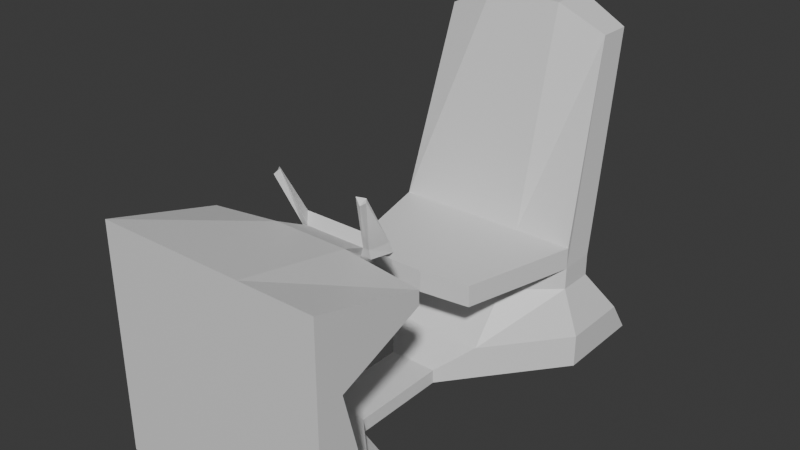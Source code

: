# Source: Cockpit.blend  (saved by Blender 5.0.119; exported with 4.5.12 LTS)
import bpy
from mathutils import Matrix  # noqa: F401  (used for matrix-valued properties, if any)

bpy.ops.wm.read_factory_settings(use_empty=True)
scene = bpy.context.scene
scene.name = 'Scene'

# ---- collections
col_collection = bpy.data.collections.new('Collection'); scene.collection.children.link(col_collection)

# ---- materials (node trees are filled in below, after node groups)
mat_material = bpy.data.materials.new('Material')
mat_material.alpha_threshold = 0.0
mat_material.use_backface_culling_lightprobe_volume = False
mat_material.roughness = 0.5
mat_material.line_color = (0.0, 0.0, 0.0, 1.0)

# ---- material node trees
mat_material.use_nodes = True; mat_material.node_tree.nodes.clear()
_N = mat_material.node_tree.nodes; _L = mat_material.node_tree.links
n0 = _N.new('ShaderNodeOutputMaterial'); n0.name = 'Material Output'; n0.location = (200, 100)
n1 = _N.new('ShaderNodeBsdfPrincipled'); n1.name = 'Principled BSDF'; n1.location = (-200, 100)
_L.new(n1.outputs[0], n0.inputs[0])
n0.is_active_output = True

# ---- world
world_world = bpy.data.worlds.new('World'); scene.world = world_world
world_world.use_nodes = True; world_world.node_tree.nodes.clear()
_N = world_world.node_tree.nodes; _L = world_world.node_tree.links
n0 = _N.new('ShaderNodeOutputWorld'); n0.name = 'World Output'; n0.location = (200, 100)
n1 = _N.new('ShaderNodeBackground'); n1.name = 'Background'; n1.location = (-200, 100)
n1.inputs[0].default_value = (0.05088, 0.05088, 0.05088, 1.0)
_L.new(n1.outputs[0], n0.inputs[0])
n0.is_active_output = True
world_world.color = (0.05088, 0.05088, 0.05088)
world_world.sun_shadow_jitter_overblur = 0.0

# ---- meshes
me_cube = bpy.data.meshes.new('Cube')
me_cube.from_pydata([(0.5, 0.899, -0.6022), (0.5, 1.0, -0.75), (0.5, -1.0, -0.6019), (0.5, -1.0, -0.75), (-0.5, 0.899, -0.6022), (-0.5, 1.0, -0.75), (-0.5, -1.0, -0.6019), (-0.5, -1.0, -0.75), (-0.5, 0.8014, -0.75), (-0.5, 0.5781, -0.75), (-0.5, -0.5, -0.75), (0.5, 0.8014, -0.6022), (0.5, 0.5781, -0.6019), (0.5, -0.7525, -0.6019), (-0.5, -0.7525, -0.6019), (-0.5, 0.5781, -0.6019), (-0.5, 0.8014, -0.6022), (0.5, -0.5, -0.75), (0.5, 0.5781, -0.75), (0.5, 0.8014, -0.75), (0.5, -1.0, 0.2518), (-0.5, -1.0, 0.2518), (0.5, -0.5, 0.1174), (-0.5, -0.5, 0.1174), (-0.222, 0.2296, -0.75), (0.222, 0.2296, -0.6019), (-0.222, 0.2296, -0.6019), (0.222, 0.2296, -0.75), (0.222, 0.4007, -0.3926), (-0.4276, 0.5785, -0.3926), (-0.222, 0.4007, -0.3926), (0.4276, 0.5785, -0.3926), (-0.1096, 0.08624, -0.75), (-0.1096, -0.3567, -0.75), (0.1096, 0.08624, -0.6875), (0.1096, -0.3567, -0.6875), (-0.1096, -0.3567, -0.6875), (-0.1096, 0.08624, -0.6875), (0.1096, -0.3567, -0.75), (0.1096, 0.08624, -0.75), (0.4276, 0.6454, -0.3929), (0.4276, 0.743, -0.3929), (-0.4276, 0.743, -0.3929), (-0.4276, 0.6454, -0.3929), (-0.5, -0.5, 0.05529), (0.5, -0.5, 0.05529), (0.5, -1.0, 0.05529), (-0.5, -1.0, 0.05529), (0.5, -0.8842, -0.0968), (0.5, -1.0, -0.0968), (-0.5, -0.8842, -0.0968), (-0.5, -1.0, -0.0968), (-0.2969, 0.06659, -0.2945), (0.2969, 0.06659, -0.2945), (0.4276, 0.5786, -0.2945), (-0.4276, 0.5786, -0.2945), (0.4276, 0.6456, -0.2948), (-0.4276, 0.7432, -0.2948), (0.4276, 0.7432, -0.2948), (-0.4276, 0.6456, -0.2948), (-0.2969, 0.06672, -0.1984), (0.2969, 0.06672, -0.1984), (0.4276, 0.5788, -0.1984), (-0.4276, 0.5788, -0.1984), (0.3772, 0.8265, 0.6476), (-0.3772, 0.9763, 0.6476), (0.3772, 0.9763, 0.6476), (-0.3772, 0.8265, 0.6476), (0.1667, 1.0, -0.75), (-0.1667, 1.0, -0.75), (0.1667, -1.0, -0.6019), (-0.1667, -1.0, -0.6019), (-0.1667, -1.0, -0.75), (0.1667, -1.0, -0.75), (-0.1667, 0.899, -0.6022), (0.1667, 0.899, -0.6022), (0.1667, 0.8014, -0.75), (-0.1667, 0.8014, -0.75), (0.1667, 0.5781, -0.75), (-0.1667, 0.5781, -0.75), (0.1667, -0.5, -0.75), (-0.1667, -0.5, -0.75), (-0.1667, -0.7525, -0.6019), (0.1667, -0.7525, -0.6019), (0.1667, -1.0, 0.2518), (-0.1667, -1.0, 0.2518), (-0.1667, -0.5, 0.1567), (0.1667, -0.5, 0.1567), (-0.07399, 0.2296, -0.6019), (0.07399, 0.2296, -0.6019), (0.07399, 0.2296, -0.75), (-0.07399, 0.2296, -0.75), (-0.07399, 0.4007, -0.3926), (0.07399, 0.4007, -0.3926), (-0.1667, 0.743, -0.3929), (0.1667, 0.743, -0.3929), (-0.03655, 0.08624, -0.6875), (0.03655, 0.08624, -0.6875), (-0.03655, -0.3567, -0.6875), (0.03655, -0.3567, -0.6875), (0.03655, 0.08624, -0.75), (-0.03655, 0.08624, -0.75), (0.03655, -0.3567, -0.75), (-0.03655, -0.3567, -0.75), (0.1667, -1.0, 0.05529), (-0.1667, -1.0, 0.05529), (-0.1667, -0.5, -0.02007), (0.1667, -0.5, -0.02007), (-0.1667, -0.8842, -0.0968), (0.1667, -0.8842, -0.0968), (0.1667, -1.0, -0.0968), (-0.1667, -1.0, -0.0968), (-0.07399, 0.03869, -0.2945), (0.07399, 0.03869, -0.2945), (-0.1667, 0.7432, -0.2948), (0.1667, 0.7432, -0.2948), (-0.07399, 0.03883, -0.1984), (0.07399, 0.03883, -0.1984), (0.1667, 0.5788, -0.1984), (-0.1667, 0.5788, -0.1984), (-0.1667, 1.001, 0.7501), (0.1667, 1.001, 0.7501), (-0.1667, 0.8021, 0.7501), (0.1667, 0.8021, 0.7501), (-0.5, -0.5273, -0.7523), (-0.1387, -0.3731, 0.09908), (0.1387, -0.3731, 0.09908), (-0.119, -0.3625, 0.05599), (0.119, -0.3625, 0.05599), (-0.1865, -0.3199, 0.1264), (0.1865, -0.3199, 0.1264), (-0.1865, -0.284, 0.04314), (0.1865, -0.284, 0.04314), (0.1661, -0.3625, 0.05599), (0.1661, -0.3731, 0.09908), (-0.1661, -0.3625, 0.05599), (-0.1661, -0.3731, 0.09908), (0.2207, -0.3005, 0.07906), (0.219, -0.3199, 0.1264), (-0.2207, -0.3005, 0.07906), (-0.219, -0.3199, 0.1264), (0.2107, -0.4324, 0.3409), (0.1824, -0.4558, 0.3475), (-0.2107, -0.4324, 0.3409), (-0.1824, -0.4558, 0.3475), (0.2147, -0.4374, 0.3267), (0.2087, -0.4643, 0.3214), (-0.2147, -0.4374, 0.3267), (-0.2087, -0.4643, 0.3214)], [(6, 124)], [(106, 44, 23, 86), (72, 71, 6, 7), (8, 16, 4, 5), (80, 17, 3, 73), (17, 13, 2, 3), (68, 75, 0, 1), (1, 0, 11, 19), (19, 11, 12, 18), (38, 35, 13, 17), (68, 1, 19, 76), (76, 19, 18, 78), (102, 38, 17, 80), (7, 6, 14, 10), (24, 26, 15, 9), (9, 15, 16, 8), (12, 11, 40, 31), (11, 0, 41, 40), (98, 36, 14, 82), (86, 23, 21, 85), (46, 45, 22, 20), (44, 47, 21, 23), (104, 46, 20, 84), (89, 25, 28, 93), (32, 37, 26, 24), (78, 18, 27, 90), (18, 12, 25, 27), (25, 12, 31, 28), (40, 41, 58, 56), (74, 4, 42, 94), (28, 31, 54, 53), (10, 14, 36, 33), (33, 36, 37, 32), (88, 26, 37, 96), (96, 37, 36, 98), (90, 27, 39, 100), (100, 39, 38, 102), (27, 25, 34, 39), (39, 34, 35, 38), (4, 16, 43, 42), (31, 40, 56, 54), (16, 15, 29, 43), (15, 26, 30, 29), (110, 49, 46, 104), (50, 51, 47, 44), (49, 48, 45, 46), (108, 50, 44, 106), (82, 14, 50, 108), (2, 13, 48, 49), (14, 6, 51, 50), (70, 2, 49, 110), (54, 56, 64, 62), (59, 55, 63, 67), (55, 52, 60, 63), (42, 43, 59, 57), (94, 42, 57, 114), (93, 28, 53, 113), (43, 29, 55, 59), (29, 30, 52, 55), (122, 67, 63, 119), (117, 61, 62, 118), (120, 65, 67, 122), (113, 53, 61, 117), (56, 58, 66, 64), (57, 59, 67, 65), (53, 54, 62, 61), (114, 57, 65, 120), (58, 115, 121, 66), (115, 114, 120, 121), (52, 112, 116, 60), (112, 113, 117, 116), (66, 121, 123, 64), (121, 120, 122, 123), (60, 116, 119, 63), (116, 117, 118, 119), (64, 123, 118, 62), (123, 122, 119, 118), (30, 92, 112, 52), (92, 93, 113, 112), (41, 95, 115, 58), (95, 94, 114, 115), (6, 71, 111, 51), (71, 70, 110, 111), (13, 83, 109, 48), (83, 82, 108, 109), (48, 109, 107, 45), (109, 108, 106, 107), (51, 111, 105, 47), (111, 110, 104, 105), (32, 101, 103, 33), (101, 100, 102, 103), (24, 91, 101, 32), (91, 90, 100, 101), (34, 97, 99, 35), (97, 96, 98, 99), (25, 89, 97, 34), (89, 88, 96, 97), (0, 75, 95, 41), (75, 74, 94, 95), (9, 79, 91, 24), (79, 78, 90, 91), (26, 88, 92, 30), (88, 89, 93, 92), (47, 105, 85, 21), (105, 104, 84, 85), (22, 87, 84, 20), (87, 86, 85, 84), (35, 99, 83, 13), (99, 98, 82, 83), (33, 103, 81, 10), (103, 102, 80, 81), (8, 77, 79, 9), (77, 76, 78, 79), (5, 69, 77, 8), (69, 68, 76, 77), (5, 4, 74, 69), (69, 74, 75, 68), (10, 81, 72, 7), (81, 80, 73, 72), (3, 2, 70, 73), (73, 70, 71, 72), (45, 107, 87, 22), (106, 86, 125, 127), (128, 132, 137, 133), (86, 87, 126, 125), (107, 106, 127, 128), (87, 107, 128, 126), (132, 131, 129, 130), (125, 126, 130, 129), (136, 125, 144, 148), (128, 127, 131, 132), (134, 133, 137, 138), (135, 136, 140, 139), (126, 128, 133, 134), (132, 130, 138, 137), (131, 127, 135, 139), (138, 130, 141, 145), (127, 125, 136, 135), (129, 131, 139, 140), (144, 143, 147, 148), (141, 142, 146, 145), (125, 129, 143, 144), (134, 138, 145, 146), (126, 134, 146, 142), (129, 140, 147, 143), (130, 126, 142, 141), (140, 136, 148, 147)])
_uv = me_cube.uv_layers.new(name='UVMap')
_uv.uv.foreach_set('vector', [0.7917, 0.6875, 0.875, 0.6875, 0.875, 0.6875, 0.7917, 0.6875, 0.375, 0.9167, 0.625, 0.9167, 0.625, 1.0, 0.375, 1.0, 0.375, 0.1875, 0.625, 0.1875, 0.625, 0.25, 0.375, 0.25, 0.2917, 0.6875, 0.375, 0.6875, 0.375, 0.75, 0.2917, 0.75, 0.375, 0.6875, 0.625, 0.6875, 0.625, 0.75, 0.375, 0.75, 0.375, 0.4167, 0.625, 0.4167, 0.625, 0.5, 0.375, 0.5, 0.375, 0.5, 0.625, 0.5, 0.625, 0.5625, 0.375, 0.5625, 0.375, 0.5625, 0.625, 0.5625, 0.625, 0.625, 0.375, 0.625, 0.375, 0.6751, 0.625, 0.6751, 0.625, 0.6875, 0.375, 0.6875, 0.2917, 0.5, 0.375, 0.5, 0.375, 0.5625, 0.2917, 0.5625, 0.2917, 0.5625, 0.375, 0.5625, 0.375, 0.625, 0.2917, 0.625, 0.2917, 0.6751, 0.375, 0.6751, 0.375, 0.6875, 0.2917, 0.6875, 0.375, 0.0, 0.625, 0.0, 0.625, 0.0625, 0.375, 0.0625, 0.375, 0.09968, 0.625, 0.09968, 0.625, 0.125, 0.375, 0.125, 0.375, 0.125, 0.625, 0.125, 0.625, 0.1875, 0.375, 0.1875, 0.625, 0.625, 0.625, 0.5625, 0.625, 0.5625, 0.625, 0.625, 0.625, 0.5625, 0.625, 0.5, 0.625, 0.5, 0.625, 0.5625, 0.7917, 0.6751, 0.875, 0.6751, 0.875, 0.6875, 0.7917, 0.6875, 0.7917, 0.6875, 0.875, 0.6875, 0.875, 0.75, 0.7917, 0.75, 0.625, 0.75, 0.625, 0.6875, 0.625, 0.6875, 0.625, 0.75, 0.625, 0.0625, 0.625, 0.0, 0.625, 0.0, 0.625, 0.0625, 0.625, 0.8333, 0.625, 0.75, 0.625, 0.75, 0.625, 0.8333, 0.7083, 0.6503, 0.625, 0.6503, 0.625, 0.6503, 0.7083, 0.6503, 0.375, 0.08729, 0.625, 0.08729, 0.625, 0.09968, 0.375, 0.09968, 0.2917, 0.625, 0.375, 0.625, 0.375, 0.6503, 0.2917, 0.6503, 0.375, 0.625, 0.625, 0.625, 0.625, 0.6503, 0.375, 0.6503, 0.625, 0.6503, 0.625, 0.625, 0.625, 0.625, 0.625, 0.6503, 0.625, 0.5625, 0.625, 0.5, 0.625, 0.5, 0.625, 0.5625, 0.625, 0.3333, 0.625, 0.25, 0.625, 0.25, 0.625, 0.3333, 0.625, 0.6503, 0.625, 0.625, 0.625, 0.625, 0.625, 0.6503, 0.375, 0.0625, 0.625, 0.0625, 0.625, 0.07489, 0.375, 0.07489, 0.375, 0.07489, 0.625, 0.07489, 0.625, 0.08729, 0.375, 0.08729, 0.7917, 0.6503, 0.875, 0.6503, 0.875, 0.6627, 0.7917, 0.6627, 0.7917, 0.6627, 0.875, 0.6627, 0.875, 0.6751, 0.7917, 0.6751, 0.2917, 0.6503, 0.375, 0.6503, 0.375, 0.6627, 0.2917, 0.6627, 0.2917, 0.6627, 0.375, 0.6627, 0.375, 0.6751, 0.2917, 0.6751, 0.375, 0.6503, 0.625, 0.6503, 0.625, 0.6627, 0.375, 0.6627, 0.375, 0.6627, 0.625, 0.6627, 0.625, 0.6751, 0.375, 0.6751, 0.625, 0.25, 0.625, 0.1875, 0.625, 0.1875, 0.625, 0.25, 0.625, 0.625, 0.625, 0.5625, 0.625, 0.5625, 0.625, 0.625, 0.625, 0.1875, 0.625, 0.125, 0.625, 0.125, 0.625, 0.1875, 0.625, 0.125, 0.625, 0.09968, 0.625, 0.09968, 0.625, 0.125, 0.625, 0.8333, 0.625, 0.75, 0.625, 0.75, 0.625, 0.8333, 0.625, 0.0625, 0.625, 0.0, 0.625, 0.0, 0.625, 0.0625, 0.625, 0.75, 0.625, 0.6875, 0.625, 0.6875, 0.625, 0.75, 0.7917, 0.6875, 0.875, 0.6875, 0.875, 0.6875, 0.7917, 0.6875, 0.7917, 0.6875, 0.875, 0.6875, 0.875, 0.6875, 0.7917, 0.6875, 0.625, 0.75, 0.625, 0.6875, 0.625, 0.6875, 0.625, 0.75, 0.625, 0.0625, 0.625, 0.0, 0.625, 0.0, 0.625, 0.0625, 0.625, 0.8333, 0.625, 0.75, 0.625, 0.75, 0.625, 0.8333, 0.625, 0.625, 0.625, 0.5625, 0.625, 0.5625, 0.625, 0.625, 0.625, 0.1875, 0.625, 0.125, 0.625, 0.125, 0.625, 0.1875, 0.625, 0.125, 0.625, 0.09968, 0.625, 0.09968, 0.625, 0.125, 0.625, 0.25, 0.625, 0.1875, 0.625, 0.1875, 0.625, 0.25, 0.625, 0.3333, 0.625, 0.25, 0.625, 0.25, 0.625, 0.3333, 0.7083, 0.6503, 0.625, 0.6503, 0.625, 0.6503, 0.7083, 0.6503, 0.625, 0.1875, 0.625, 0.125, 0.625, 0.125, 0.625, 0.1875, 0.625, 0.125, 0.625, 0.09968, 0.625, 0.09968, 0.625, 0.125, 0.7917, 0.5625, 0.875, 0.5625, 0.625, 0.125, 0.625, 0.2917, 0.7083, 0.6503, 0.625, 0.6503, 0.625, 0.625, 0.625, 0.4583, 0.7917, 0.5, 0.875, 0.5, 0.875, 0.5625, 0.7917, 0.5625, 0.7083, 0.6503, 0.625, 0.6503, 0.625, 0.6503, 0.7083, 0.6503, 0.625, 0.5625, 0.625, 0.5, 0.625, 0.5, 0.625, 0.5625, 0.625, 0.25, 0.625, 0.1875, 0.625, 0.1875, 0.625, 0.25, 0.625, 0.6503, 0.625, 0.625, 0.625, 0.625, 0.625, 0.6503, 0.625, 0.3333, 0.625, 0.25, 0.625, 0.25, 0.625, 0.3333, 0.625, 0.5, 0.625, 0.4167, 0.625, 0.4167, 0.625, 0.5, 0.625, 0.4167, 0.625, 0.3333, 0.625, 0.3333, 0.625, 0.4167, 0.875, 0.6503, 0.7917, 0.6503, 0.7917, 0.6503, 0.875, 0.6503, 0.7917, 0.6503, 0.7083, 0.6503, 0.7083, 0.6503, 0.7917, 0.6503, 0.625, 0.5, 0.7083, 0.5, 0.7083, 0.5625, 0.625, 0.5625, 0.7083, 0.5, 0.7917, 0.5, 0.7917, 0.5625, 0.7083, 0.5625, 0.875, 0.6503, 0.7917, 0.6503, 0.625, 0.2917, 0.625, 0.125, 0.7917, 0.6503, 0.7083, 0.6503, 0.625, 0.4583, 0.625, 0.2917, 0.625, 0.5625, 0.7083, 0.5625, 0.625, 0.4583, 0.625, 0.625, 0.7083, 0.5625, 0.7917, 0.5625, 0.625, 0.2917, 0.625, 0.4583, 0.875, 0.6503, 0.7917, 0.6503, 0.7917, 0.6503, 0.875, 0.6503, 0.7917, 0.6503, 0.7083, 0.6503, 0.7083, 0.6503, 0.7917, 0.6503, 0.625, 0.5, 0.625, 0.4167, 0.625, 0.4167, 0.625, 0.5, 0.625, 0.4167, 0.625, 0.3333, 0.625, 0.3333, 0.625, 0.4167, 0.625, 1.0, 0.625, 0.9167, 0.625, 0.9167, 0.625, 1.0, 0.625, 0.9167, 0.625, 0.8333, 0.625, 0.8333, 0.625, 0.9167, 0.625, 0.6875, 0.7083, 0.6875, 0.7083, 0.6875, 0.625, 0.6875, 0.7083, 0.6875, 0.7917, 0.6875, 0.7917, 0.6875, 0.7083, 0.6875, 0.625, 0.6875, 0.7083, 0.6875, 0.7083, 0.6875, 0.625, 0.6875, 0.7083, 0.6875, 0.7917, 0.6875, 0.7917, 0.6875, 0.7083, 0.6875, 0.625, 1.0, 0.625, 0.9167, 0.625, 0.9167, 0.625, 1.0, 0.625, 0.9167, 0.625, 0.8333, 0.625, 0.8333, 0.625, 0.9167, 0.125, 0.6627, 0.2083, 0.6627, 0.2083, 0.6751, 0.125, 0.6751, 0.2083, 0.6627, 0.2917, 0.6627, 0.2917, 0.6751, 0.2083, 0.6751, 0.125, 0.6503, 0.2083, 0.6503, 0.2083, 0.6627, 0.125, 0.6627, 0.2083, 0.6503, 0.2917, 0.6503, 0.2917, 0.6627, 0.2083, 0.6627, 0.625, 0.6627, 0.7083, 0.6627, 0.7083, 0.6751, 0.625, 0.6751, 0.7083, 0.6627, 0.7917, 0.6627, 0.7917, 0.6751, 0.7083, 0.6751, 0.625, 0.6503, 0.7083, 0.6503, 0.7083, 0.6627, 0.625, 0.6627, 0.7083, 0.6503, 0.7917, 0.6503, 0.7917, 0.6627, 0.7083, 0.6627, 0.625, 0.5, 0.625, 0.4167, 0.625, 0.4167, 0.625, 0.5, 0.625, 0.4167, 0.625, 0.3333, 0.625, 0.3333, 0.625, 0.4167, 0.125, 0.625, 0.2083, 0.625, 0.2083, 0.6503, 0.125, 0.6503, 0.2083, 0.625, 0.2917, 0.625, 0.2917, 0.6503, 0.2083, 0.6503, 0.875, 0.6503, 0.7917, 0.6503, 0.7917, 0.6503, 0.875, 0.6503, 0.7917, 0.6503, 0.7083, 0.6503, 0.7083, 0.6503, 0.7917, 0.6503, 0.625, 1.0, 0.625, 0.9167, 0.625, 0.9167, 0.625, 1.0, 0.625, 0.9167, 0.625, 0.8333, 0.625, 0.8333, 0.625, 0.9167, 0.625, 0.6875, 0.7083, 0.6875, 0.7083, 0.75, 0.625, 0.75, 0.7083, 0.6875, 0.7917, 0.6875, 0.7917, 0.75, 0.7083, 0.75, 0.625, 0.6751, 0.7083, 0.6751, 0.7083, 0.6875, 0.625, 0.6875, 0.7083, 0.6751, 0.7917, 0.6751, 0.7917, 0.6875, 0.7083, 0.6875, 0.125, 0.6751, 0.2083, 0.6751, 0.2083, 0.6875, 0.125, 0.6875, 0.2083, 0.6751, 0.2917, 0.6751, 0.2917, 0.6875, 0.2083, 0.6875, 0.125, 0.5625, 0.2083, 0.5625, 0.2083, 0.625, 0.125, 0.625, 0.2083, 0.5625, 0.2917, 0.5625, 0.2917, 0.625, 0.2083, 0.625, 0.125, 0.5, 0.2083, 0.5, 0.2083, 0.5625, 0.125, 0.5625, 0.2083, 0.5, 0.2917, 0.5, 0.2917, 0.5625, 0.2083, 0.5625, 0.375, 0.25, 0.625, 0.25, 0.625, 0.3333, 0.375, 0.3333, 0.375, 0.3333, 0.625, 0.3333, 0.625, 0.4167, 0.375, 0.4167, 0.125, 0.6875, 0.2083, 0.6875, 0.2083, 0.75, 0.125, 0.75, 0.2083, 0.6875, 0.2917, 0.6875, 0.2917, 0.75, 0.2083, 0.75, 0.375, 0.75, 0.625, 0.75, 0.625, 0.8333, 0.375, 0.8333, 0.375, 0.8333, 0.625, 0.8333, 0.625, 0.9167, 0.375, 0.9167, 0.625, 0.6875, 0.7083, 0.6875, 0.7083, 0.6875, 0.625, 0.6875, 0.7917, 0.6875, 0.7917, 0.6875, 0.7917, 0.6875, 0.7917, 0.6875, 0.7083, 0.6875, 0.7083, 0.6875, 0.7083, 0.6875, 0.7083, 0.6875, 0.7917, 0.6875, 0.7083, 0.6875, 0.7083, 0.6875, 0.7917, 0.6875, 0.7083, 0.6875, 0.7917, 0.6875, 0.7917, 0.6875, 0.7083, 0.6875, 0.7083, 0.6875, 0.7083, 0.6875, 0.7083, 0.6875, 0.7083, 0.6875, 0.7083, 0.6875, 0.7917, 0.6875, 0.7917, 0.6875, 0.7083, 0.6875, 0.7917, 0.6875, 0.7083, 0.6875, 0.7083, 0.6875, 0.7917, 0.6875, 0.7917, 0.6875, 0.7917, 0.6875, 0.7917, 0.6875, 0.7917, 0.6875, 0.7083, 0.6875, 0.7917, 0.6875, 0.7917, 0.6875, 0.7083, 0.6875, 0.7083, 0.6875, 0.7083, 0.6875, 0.7083, 0.6875, 0.7083, 0.6875, 0.7917, 0.6875, 0.7917, 0.6875, 0.7917, 0.6875, 0.7917, 0.6875, 0.7083, 0.6875, 0.7083, 0.6875, 0.7083, 0.6875, 0.7083, 0.6875, 0.7083, 0.6875, 0.7083, 0.6875, 0.7083, 0.6875, 0.7083, 0.6875, 0.7917, 0.6875, 0.7917, 0.6875, 0.7917, 0.6875, 0.7917, 0.6875, 0.7083, 0.6875, 0.7083, 0.6875, 0.7083, 0.6875, 0.7083, 0.6875, 0.7917, 0.6875, 0.7917, 0.6875, 0.7917, 0.6875, 0.7917, 0.6875, 0.7917, 0.6875, 0.7917, 0.6875, 0.7917, 0.6875, 0.7917, 0.6875, 0.7917, 0.6875, 0.7917, 0.6875, 0.7917, 0.6875, 0.7917, 0.6875, 0.7083, 0.6875, 0.7083, 0.6875, 0.7083, 0.6875, 0.7083, 0.6875, 0.7917, 0.6875, 0.7917, 0.6875, 0.7917, 0.6875, 0.7917, 0.6875, 0.7083, 0.6875, 0.7083, 0.6875, 0.7083, 0.6875, 0.7083, 0.6875, 0.7083, 0.6875, 0.7083, 0.6875, 0.7083, 0.6875, 0.7083, 0.6875, 0.7917, 0.6875, 0.7917, 0.6875, 0.7917, 0.6875, 0.7917, 0.6875, 0.7083, 0.6875, 0.7083, 0.6875, 0.7083, 0.6875, 0.7083, 0.6875, 0.7917, 0.6875, 0.7917, 0.6875, 0.7917, 0.6875, 0.7917, 0.6875])
me_cube.materials.append(mat_material)
me_cube.use_mirror_vertex_groups = False
me_cube.update()

# ---- objects
ob_cockpit = bpy.data.objects.new('Cockpit', me_cube)

# ---- transforms, parenting, visibility, modifiers, constraints
ob_cockpit.location = (0.0, 0.0, 0.0)
ob_cockpit.lock_rotations_4d = False
ob_cockpit.empty_display_type = 'ARROWS'
ob_cockpit.lineart.crease_threshold = 0.0

# ---- collection membership
col_collection.objects.link(ob_cockpit)

# ---- scene / render settings (as saved in the file)
scene.frame_start = 1; scene.frame_end = 250; scene.frame_set(1)
scene.render.engine = 'BLENDER_EEVEE_NEXT'
scene.render.bake_bias = 0.0
scene.render.bake_samples = 0
scene.cycles.sampling_pattern = 'TABULATED_SOBOL'
scene.eevee.use_volume_custom_range = False
bpy.context.view_layer.update()

# ---- added for rendering (the .blend has no active camera and no usable light): camera, sun
cam_auto = bpy.data.cameras.new('AutoCamera')
cam_auto.lens = 50.0
cam_auto.sensor_width = 36.0
cam_auto.clip_end = 1000.0
ob_auto_camera = bpy.data.objects.new('AutoCamera', cam_auto)
scene.collection.objects.link(ob_auto_camera)
ob_auto_camera.location = (2.49294, -2.99117, 1.99325)
ob_auto_camera.rotation_euler = (1.09748, -7.21219e-08, 0.694738)
scene.camera = ob_auto_camera
light_auto_sun = bpy.data.lights.new('AutoSun', 'SUN')
light_auto_sun.energy = 3.0
light_auto_sun.angle = 0.0523599
ob_auto_sun = bpy.data.objects.new('AutoSun', light_auto_sun)
scene.collection.objects.link(ob_auto_sun)
ob_auto_sun.rotation_euler = (0.872665, 0.174533, 0.523599)
bpy.context.view_layer.update()
